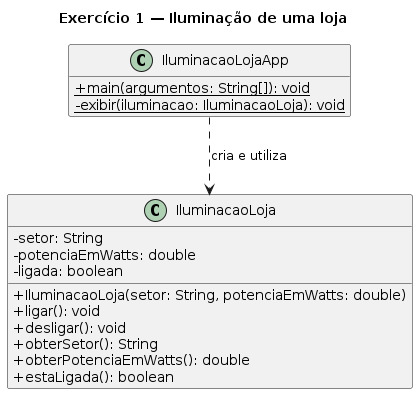

The diagram above was rendered by PlantUML. Its source (embedded in the PNG):
@startuml
title Exercício 1 — Iluminação de uma loja
skinparam classAttributeIconSize 0
hide empty members

class IluminacaoLoja {
  - setor: String
  - potenciaEmWatts: double
  - ligada: boolean
  + IluminacaoLoja(setor: String, potenciaEmWatts: double)
  + ligar(): void
  + desligar(): void
  + obterSetor(): String
  + obterPotenciaEmWatts(): double
  + estaLigada(): boolean
}

class IluminacaoLojaApp {
  + {static} main(argumentos: String[]): void
  - {static} exibir(iluminacao: IluminacaoLoja): void
}

IluminacaoLojaApp ..> IluminacaoLoja : cria e utiliza
@enduml